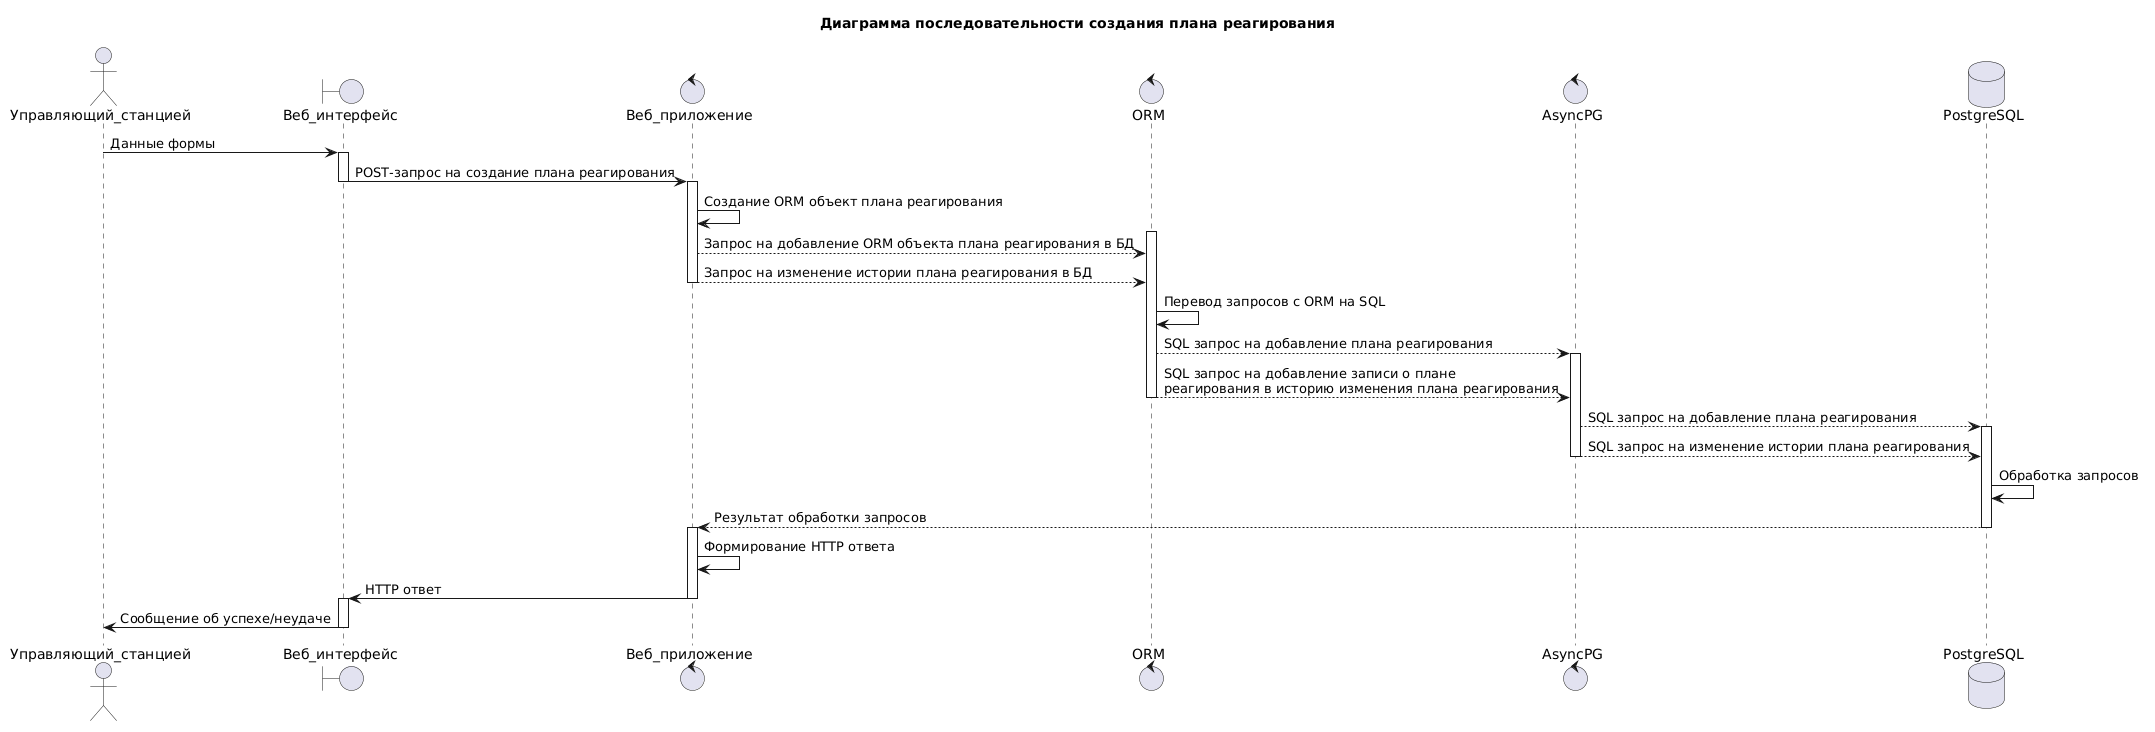

The diagram above was rendered by PlantUML. Its source (embedded in the PNG):
@startuml
title Диаграмма последовательности создания плана реагирования

actor Управляющий_станцией
boundary Веб_интерфейс
control Веб_приложение
control ORM
control AsyncPG
database PostgreSQL


Управляющий_станцией -> Веб_интерфейс : Данные формы
activate Веб_интерфейс
Веб_интерфейс -> Веб_приложение : POST-запрос на создание плана реагирования
deactivate Веб_интерфейс

activate Веб_приложение
Веб_приложение -> Веб_приложение : Создание ORM объект плана реагирования
activate ORM
Веб_приложение --> ORM : Запрос на добавление ORM объекта плана реагирования в БД
Веб_приложение --> ORM : Запрос на изменение истории плана реагирования в БД
deactivate Веб_приложение


ORM -> ORM : Перевод запросов с ORM на SQL
ORM --> AsyncPG : SQL запрос на добавление плана реагирования
activate AsyncPG
ORM --> AsyncPG : SQL запрос на добавление записи о плане \nреагирования в историю изменения плана реагирования
deactivate ORM

AsyncPG --> PostgreSQL : SQL запрос на добавление плана реагирования
activate PostgreSQL
AsyncPG --> PostgreSQL : SQL запрос на изменение истории плана реагирования
deactivate AsyncPG


PostgreSQL -> PostgreSQL: Обработка запросов
PostgreSQL --> Веб_приложение: Результат обработки запросов
deactivate PostgreSQL

activate Веб_приложение
Веб_приложение -> Веб_приложение : Формирование HTTP ответа

Веб_приложение -> Веб_интерфейс : HTTP ответ
deactivate Веб_приложение

activate Веб_интерфейс
Веб_интерфейс -> Управляющий_станцией : Сообщение об успехе/неудаче
deactivate Веб_интерфейс
@enduml